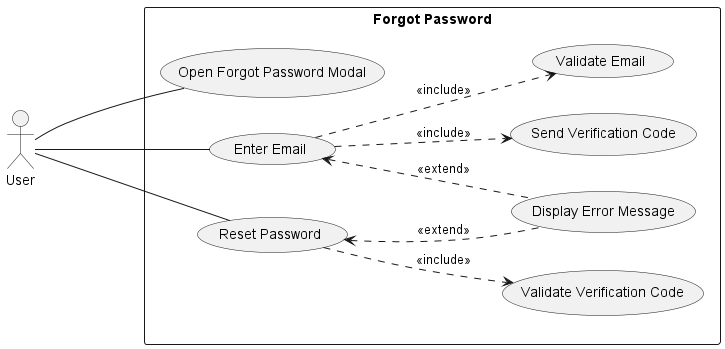

The diagram above was rendered by PlantUML. Its source (embedded in the PNG):
@startuml forgot_password_use_case_diagram

left to right direction

actor User

rectangle "Forgot Password" {
  usecase "Open Forgot Password Modal" as UC1
  usecase "Enter Email" as UC2
  usecase "Validate Email" as UC3
  usecase "Display Error Message" as UC4
  usecase "Reset Password" as UC5
  usecase "Validate Verification Code" as UC6
  usecase "Send Verification Code" as UC7
}

User --- UC1
User --- UC2
User --- UC5
UC2 ..> UC3 : <<include>>
UC2 <.. UC4 : <<extend>>
UC5 ..> UC6 : <<include>>
UC5 <.. UC4 : <<extend>>
UC2 ..> UC7 : <<include>>
@enduml